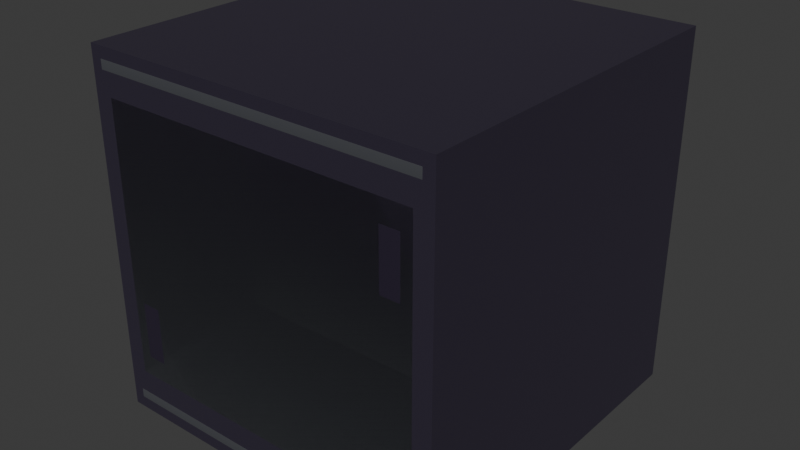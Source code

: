 # Source: CyberArenaWallBlock.blend  (saved by Blender 5.1.30; exported with 4.5.12 LTS)
import bpy
from mathutils import Matrix  # noqa: F401  (used for matrix-valued properties, if any)

bpy.ops.wm.read_factory_settings(use_empty=True)
scene = bpy.context.scene
scene.name = 'Scene'

# ---- collections
col_collection = bpy.data.collections.new('Collection'); scene.collection.children.link(col_collection)

# ---- materials (node trees are filled in below, after node groups)
mat_clean_dark_violet_wall_metal = bpy.data.materials.new('clean dark violet wall metal')
mat_clean_inset_wall_armor = bpy.data.materials.new('clean inset wall armor')
mat_clean_gunmetal_wall_cap = bpy.data.materials.new('clean gunmetal wall cap')
mat_subtle_purple_edge_shadow = bpy.data.materials.new('subtle purple edge shadow')

# ---- material node trees
mat_clean_dark_violet_wall_metal.use_nodes = True; mat_clean_dark_violet_wall_metal.node_tree.nodes.clear()
_N = mat_clean_dark_violet_wall_metal.node_tree.nodes; _L = mat_clean_dark_violet_wall_metal.node_tree.links
n0 = _N.new('ShaderNodeBsdfPrincipled'); n0.name = 'Principled BSDF'; n0.location = (-200, 100)
n0.inputs[0].default_value = (0.07, 0.058, 0.095, 1.0)
n0.inputs[1].default_value = 0.55
n0.inputs[2].default_value = 0.36
n1 = _N.new('ShaderNodeOutputMaterial'); n1.name = 'Material Output'; n1.location = (200, 100)
_L.new(n0.outputs[0], n1.inputs[0])
n1.is_active_output = True
mat_clean_inset_wall_armor.use_nodes = True; mat_clean_inset_wall_armor.node_tree.nodes.clear()
_N = mat_clean_inset_wall_armor.node_tree.nodes; _L = mat_clean_inset_wall_armor.node_tree.links
n0 = _N.new('ShaderNodeBsdfPrincipled'); n0.name = 'Principled BSDF'; n0.location = (-200, 100)
n0.inputs[0].default_value = (0.105, 0.112, 0.126, 1.0)
n0.inputs[1].default_value = 0.65
n0.inputs[2].default_value = 0.3
n1 = _N.new('ShaderNodeOutputMaterial'); n1.name = 'Material Output'; n1.location = (200, 100)
_L.new(n0.outputs[0], n1.inputs[0])
n1.is_active_output = True
mat_clean_gunmetal_wall_cap.use_nodes = True; mat_clean_gunmetal_wall_cap.node_tree.nodes.clear()
_N = mat_clean_gunmetal_wall_cap.node_tree.nodes; _L = mat_clean_gunmetal_wall_cap.node_tree.links
n0 = _N.new('ShaderNodeBsdfPrincipled'); n0.name = 'Principled BSDF'; n0.location = (-200, 100)
n0.inputs[0].default_value = (0.24, 0.25, 0.28, 1.0)
n0.inputs[1].default_value = 0.75
n0.inputs[2].default_value = 0.25
n1 = _N.new('ShaderNodeOutputMaterial'); n1.name = 'Material Output'; n1.location = (200, 100)
_L.new(n0.outputs[0], n1.inputs[0])
n1.is_active_output = True
mat_subtle_purple_edge_shadow.use_nodes = True; mat_subtle_purple_edge_shadow.node_tree.nodes.clear()
_N = mat_subtle_purple_edge_shadow.node_tree.nodes; _L = mat_subtle_purple_edge_shadow.node_tree.links
n0 = _N.new('ShaderNodeBsdfPrincipled'); n0.name = 'Principled BSDF'; n0.location = (-200, 100)
n0.inputs[0].default_value = (0.055, 0.042, 0.078, 1.0)
n0.inputs[1].default_value = 0.55
n0.inputs[2].default_value = 0.38
n1 = _N.new('ShaderNodeOutputMaterial'); n1.name = 'Material Output'; n1.location = (200, 100)
_L.new(n0.outputs[0], n1.inputs[0])
n1.is_active_output = True

# ---- world
world_world = bpy.data.worlds.new('World'); scene.world = world_world
world_world.use_nodes = True; world_world.node_tree.nodes.clear()
_N = world_world.node_tree.nodes; _L = world_world.node_tree.links
n0 = _N.new('ShaderNodeOutputWorld'); n0.name = 'World Output'; n0.location = (200, 100)
n1 = _N.new('ShaderNodeBackground'); n1.name = 'Background'; n1.location = (-200, 100)
n1.inputs[0].default_value = (0.05088, 0.05088, 0.05088, 1.0)
_L.new(n1.outputs[0], n0.inputs[0])
n0.is_active_output = True
world_world.color = (0.05088, 0.05088, 0.05088)
world_world.sun_shadow_jitter_overblur = 0.0

# ---- meshes
me_cube_058 = bpy.data.meshes.new('Cube.058')
me_cube_058.from_pydata([(-0.5, -0.5, -0.5), (-0.5, -0.5, 0.5), (-0.5, 0.5, -0.5), (-0.5, 0.5, 0.5), (0.5, -0.5, -0.5), (0.5, -0.5, 0.5), (0.5, 0.5, -0.5), (0.5, 0.5, 0.5)], [], [(0, 1, 3, 2), (2, 3, 7, 6), (6, 7, 5, 4), (4, 5, 1, 0), (2, 6, 4, 0), (7, 3, 1, 5)])
_uv = me_cube_058.uv_layers.new(name='UVMap')
_uv.uv.foreach_set('vector', [0.375, 0.0, 0.625, 0.0, 0.625, 0.25, 0.375, 0.25, 0.375, 0.25, 0.625, 0.25, 0.625, 0.5, 0.375, 0.5, 0.375, 0.5, 0.625, 0.5, 0.625, 0.75, 0.375, 0.75, 0.375, 0.75, 0.625, 0.75, 0.625, 1.0, 0.375, 1.0, 0.125, 0.5, 0.375, 0.5, 0.375, 0.75, 0.125, 0.75, 0.625, 0.5, 0.875, 0.5, 0.875, 0.75, 0.625, 0.75])
me_cube_058.materials.append(mat_clean_dark_violet_wall_metal)
me_cube_058.update()
me_cube_059 = bpy.data.meshes.new('Cube.059')
me_cube_059.from_pydata([(-0.45, -0.38, -0.003), (-0.45, -0.38, 0.003), (-0.45, 0.38, -0.003), (-0.45, 0.38, 0.003), (0.45, -0.38, -0.003), (0.45, -0.38, 0.003), (0.45, 0.38, -0.003), (0.45, 0.38, 0.003)], [], [(0, 1, 3, 2), (2, 3, 7, 6), (6, 7, 5, 4), (4, 5, 1, 0), (2, 6, 4, 0), (7, 3, 1, 5)])
_uv = me_cube_059.uv_layers.new(name='UVMap')
_uv.uv.foreach_set('vector', [0.375, 0.0, 0.625, 0.0, 0.625, 0.25, 0.375, 0.25, 0.375, 0.25, 0.625, 0.25, 0.625, 0.5, 0.375, 0.5, 0.375, 0.5, 0.625, 0.5, 0.625, 0.75, 0.375, 0.75, 0.375, 0.75, 0.625, 0.75, 0.625, 1.0, 0.375, 1.0, 0.125, 0.5, 0.375, 0.5, 0.375, 0.75, 0.125, 0.75, 0.625, 0.5, 0.875, 0.5, 0.875, 0.75, 0.625, 0.75])
me_cube_059.materials.append(mat_clean_inset_wall_armor)
me_cube_059.update()
me_cube_060 = bpy.data.meshes.new('Cube.060')
me_cube_060.from_pydata([(-0.47, -0.014, -0.0035), (-0.47, -0.014, 0.0035), (-0.47, 0.014, -0.0035), (-0.47, 0.014, 0.0035), (0.47, -0.014, -0.0035), (0.47, -0.014, 0.0035), (0.47, 0.014, -0.0035), (0.47, 0.014, 0.0035)], [], [(0, 1, 3, 2), (2, 3, 7, 6), (6, 7, 5, 4), (4, 5, 1, 0), (2, 6, 4, 0), (7, 3, 1, 5)])
_uv = me_cube_060.uv_layers.new(name='UVMap')
_uv.uv.foreach_set('vector', [0.375, 0.0, 0.625, 0.0, 0.625, 0.25, 0.375, 0.25, 0.375, 0.25, 0.625, 0.25, 0.625, 0.5, 0.375, 0.5, 0.375, 0.5, 0.625, 0.5, 0.625, 0.75, 0.375, 0.75, 0.375, 0.75, 0.625, 0.75, 0.625, 1.0, 0.375, 1.0, 0.125, 0.5, 0.375, 0.5, 0.375, 0.75, 0.125, 0.75, 0.625, 0.5, 0.875, 0.5, 0.875, 0.75, 0.625, 0.75])
me_cube_060.materials.append(mat_clean_gunmetal_wall_cap)
me_cube_060.update()
me_cube_061 = bpy.data.meshes.new('Cube.061')
me_cube_061.from_pydata([(-0.47, -0.014, -0.0035), (-0.47, -0.014, 0.0035), (-0.47, 0.014, -0.0035), (-0.47, 0.014, 0.0035), (0.47, -0.014, -0.0035), (0.47, -0.014, 0.0035), (0.47, 0.014, -0.0035), (0.47, 0.014, 0.0035)], [], [(0, 1, 3, 2), (2, 3, 7, 6), (6, 7, 5, 4), (4, 5, 1, 0), (2, 6, 4, 0), (7, 3, 1, 5)])
_uv = me_cube_061.uv_layers.new(name='UVMap')
_uv.uv.foreach_set('vector', [0.375, 0.0, 0.625, 0.0, 0.625, 0.25, 0.375, 0.25, 0.375, 0.25, 0.625, 0.25, 0.625, 0.5, 0.375, 0.5, 0.375, 0.5, 0.625, 0.5, 0.625, 0.75, 0.375, 0.75, 0.375, 0.75, 0.625, 0.75, 0.625, 1.0, 0.375, 1.0, 0.125, 0.5, 0.375, 0.5, 0.375, 0.75, 0.125, 0.75, 0.625, 0.5, 0.875, 0.5, 0.875, 0.75, 0.625, 0.75])
me_cube_061.materials.append(mat_clean_gunmetal_wall_cap)
me_cube_061.update()
me_cube_062 = bpy.data.meshes.new('Cube.062')
me_cube_062.from_pydata([(-0.0275, -0.08, -0.0035), (-0.0275, -0.08, 0.0035), (-0.0275, 0.08, -0.0035), (-0.0275, 0.08, 0.0035), (0.0275, -0.08, -0.0035), (0.0275, -0.08, 0.0035), (0.0275, 0.08, -0.0035), (0.0275, 0.08, 0.0035)], [], [(0, 1, 3, 2), (2, 3, 7, 6), (6, 7, 5, 4), (4, 5, 1, 0), (2, 6, 4, 0), (7, 3, 1, 5)])
_uv = me_cube_062.uv_layers.new(name='UVMap')
_uv.uv.foreach_set('vector', [0.375, 0.0, 0.625, 0.0, 0.625, 0.25, 0.375, 0.25, 0.375, 0.25, 0.625, 0.25, 0.625, 0.5, 0.375, 0.5, 0.375, 0.5, 0.625, 0.5, 0.625, 0.75, 0.375, 0.75, 0.375, 0.75, 0.625, 0.75, 0.625, 1.0, 0.375, 1.0, 0.125, 0.5, 0.375, 0.5, 0.375, 0.75, 0.125, 0.75, 0.625, 0.5, 0.875, 0.5, 0.875, 0.75, 0.625, 0.75])
me_cube_062.materials.append(mat_subtle_purple_edge_shadow)
me_cube_062.update()
me_cube_063 = bpy.data.meshes.new('Cube.063')
me_cube_063.from_pydata([(-0.0275, -0.08, -0.0035), (-0.0275, -0.08, 0.0035), (-0.0275, 0.08, -0.0035), (-0.0275, 0.08, 0.0035), (0.0275, -0.08, -0.0035), (0.0275, -0.08, 0.0035), (0.0275, 0.08, -0.0035), (0.0275, 0.08, 0.0035)], [], [(0, 1, 3, 2), (2, 3, 7, 6), (6, 7, 5, 4), (4, 5, 1, 0), (2, 6, 4, 0), (7, 3, 1, 5)])
_uv = me_cube_063.uv_layers.new(name='UVMap')
_uv.uv.foreach_set('vector', [0.375, 0.0, 0.625, 0.0, 0.625, 0.25, 0.375, 0.25, 0.375, 0.25, 0.625, 0.25, 0.625, 0.5, 0.375, 0.5, 0.375, 0.5, 0.625, 0.5, 0.625, 0.75, 0.375, 0.75, 0.375, 0.75, 0.625, 0.75, 0.625, 1.0, 0.375, 1.0, 0.125, 0.5, 0.375, 0.5, 0.375, 0.75, 0.125, 0.75, 0.625, 0.5, 0.875, 0.5, 0.875, 0.75, 0.625, 0.75])
me_cube_063.materials.append(mat_subtle_purple_edge_shadow)
me_cube_063.update()
me_cube_064 = bpy.data.meshes.new('Cube.064')
me_cube_064.from_pydata([(-0.45, -0.38, -0.003), (-0.45, -0.38, 0.003), (-0.45, 0.38, -0.003), (-0.45, 0.38, 0.003), (0.45, -0.38, -0.003), (0.45, -0.38, 0.003), (0.45, 0.38, -0.003), (0.45, 0.38, 0.003)], [], [(0, 1, 3, 2), (2, 3, 7, 6), (6, 7, 5, 4), (4, 5, 1, 0), (2, 6, 4, 0), (7, 3, 1, 5)])
_uv = me_cube_064.uv_layers.new(name='UVMap')
_uv.uv.foreach_set('vector', [0.375, 0.0, 0.625, 0.0, 0.625, 0.25, 0.375, 0.25, 0.375, 0.25, 0.625, 0.25, 0.625, 0.5, 0.375, 0.5, 0.375, 0.5, 0.625, 0.5, 0.625, 0.75, 0.375, 0.75, 0.375, 0.75, 0.625, 0.75, 0.625, 1.0, 0.375, 1.0, 0.125, 0.5, 0.375, 0.5, 0.375, 0.75, 0.125, 0.75, 0.625, 0.5, 0.875, 0.5, 0.875, 0.75, 0.625, 0.75])
me_cube_064.materials.append(mat_clean_inset_wall_armor)
me_cube_064.update()
me_cube_065 = bpy.data.meshes.new('Cube.065')
me_cube_065.from_pydata([(-0.47, -0.014, -0.0035), (-0.47, -0.014, 0.0035), (-0.47, 0.014, -0.0035), (-0.47, 0.014, 0.0035), (0.47, -0.014, -0.0035), (0.47, -0.014, 0.0035), (0.47, 0.014, -0.0035), (0.47, 0.014, 0.0035)], [], [(0, 1, 3, 2), (2, 3, 7, 6), (6, 7, 5, 4), (4, 5, 1, 0), (2, 6, 4, 0), (7, 3, 1, 5)])
_uv = me_cube_065.uv_layers.new(name='UVMap')
_uv.uv.foreach_set('vector', [0.375, 0.0, 0.625, 0.0, 0.625, 0.25, 0.375, 0.25, 0.375, 0.25, 0.625, 0.25, 0.625, 0.5, 0.375, 0.5, 0.375, 0.5, 0.625, 0.5, 0.625, 0.75, 0.375, 0.75, 0.375, 0.75, 0.625, 0.75, 0.625, 1.0, 0.375, 1.0, 0.125, 0.5, 0.375, 0.5, 0.375, 0.75, 0.125, 0.75, 0.625, 0.5, 0.875, 0.5, 0.875, 0.75, 0.625, 0.75])
me_cube_065.materials.append(mat_clean_gunmetal_wall_cap)
me_cube_065.update()
me_cube_066 = bpy.data.meshes.new('Cube.066')
me_cube_066.from_pydata([(-0.47, -0.014, -0.0035), (-0.47, -0.014, 0.0035), (-0.47, 0.014, -0.0035), (-0.47, 0.014, 0.0035), (0.47, -0.014, -0.0035), (0.47, -0.014, 0.0035), (0.47, 0.014, -0.0035), (0.47, 0.014, 0.0035)], [], [(0, 1, 3, 2), (2, 3, 7, 6), (6, 7, 5, 4), (4, 5, 1, 0), (2, 6, 4, 0), (7, 3, 1, 5)])
_uv = me_cube_066.uv_layers.new(name='UVMap')
_uv.uv.foreach_set('vector', [0.375, 0.0, 0.625, 0.0, 0.625, 0.25, 0.375, 0.25, 0.375, 0.25, 0.625, 0.25, 0.625, 0.5, 0.375, 0.5, 0.375, 0.5, 0.625, 0.5, 0.625, 0.75, 0.375, 0.75, 0.375, 0.75, 0.625, 0.75, 0.625, 1.0, 0.375, 1.0, 0.125, 0.5, 0.375, 0.5, 0.375, 0.75, 0.125, 0.75, 0.625, 0.5, 0.875, 0.5, 0.875, 0.75, 0.625, 0.75])
me_cube_066.materials.append(mat_clean_gunmetal_wall_cap)
me_cube_066.update()
me_cube_067 = bpy.data.meshes.new('Cube.067')
me_cube_067.from_pydata([(-0.0275, -0.08, -0.0035), (-0.0275, -0.08, 0.0035), (-0.0275, 0.08, -0.0035), (-0.0275, 0.08, 0.0035), (0.0275, -0.08, -0.0035), (0.0275, -0.08, 0.0035), (0.0275, 0.08, -0.0035), (0.0275, 0.08, 0.0035)], [], [(0, 1, 3, 2), (2, 3, 7, 6), (6, 7, 5, 4), (4, 5, 1, 0), (2, 6, 4, 0), (7, 3, 1, 5)])
_uv = me_cube_067.uv_layers.new(name='UVMap')
_uv.uv.foreach_set('vector', [0.375, 0.0, 0.625, 0.0, 0.625, 0.25, 0.375, 0.25, 0.375, 0.25, 0.625, 0.25, 0.625, 0.5, 0.375, 0.5, 0.375, 0.5, 0.625, 0.5, 0.625, 0.75, 0.375, 0.75, 0.375, 0.75, 0.625, 0.75, 0.625, 1.0, 0.375, 1.0, 0.125, 0.5, 0.375, 0.5, 0.375, 0.75, 0.125, 0.75, 0.625, 0.5, 0.875, 0.5, 0.875, 0.75, 0.625, 0.75])
me_cube_067.materials.append(mat_subtle_purple_edge_shadow)
me_cube_067.update()
me_cube_068 = bpy.data.meshes.new('Cube.068')
me_cube_068.from_pydata([(-0.0275, -0.08, -0.0035), (-0.0275, -0.08, 0.0035), (-0.0275, 0.08, -0.0035), (-0.0275, 0.08, 0.0035), (0.0275, -0.08, -0.0035), (0.0275, -0.08, 0.0035), (0.0275, 0.08, -0.0035), (0.0275, 0.08, 0.0035)], [], [(0, 1, 3, 2), (2, 3, 7, 6), (6, 7, 5, 4), (4, 5, 1, 0), (2, 6, 4, 0), (7, 3, 1, 5)])
_uv = me_cube_068.uv_layers.new(name='UVMap')
_uv.uv.foreach_set('vector', [0.375, 0.0, 0.625, 0.0, 0.625, 0.25, 0.375, 0.25, 0.375, 0.25, 0.625, 0.25, 0.625, 0.5, 0.375, 0.5, 0.375, 0.5, 0.625, 0.5, 0.625, 0.75, 0.375, 0.75, 0.375, 0.75, 0.625, 0.75, 0.625, 1.0, 0.375, 1.0, 0.125, 0.5, 0.375, 0.5, 0.375, 0.75, 0.125, 0.75, 0.625, 0.5, 0.875, 0.5, 0.875, 0.75, 0.625, 0.75])
me_cube_068.materials.append(mat_subtle_purple_edge_shadow)
me_cube_068.update()

# ---- objects
ob_bounded_wall_core = bpy.data.objects.new('bounded wall core', me_cube_058)
ob_front_broad_flat_inset_face = bpy.data.objects.new('front broad flat inset face', me_cube_059)
ob_front_top_flush_cap_line = bpy.data.objects.new('front top flush cap line', me_cube_060)
ob_front_bottom_flush_cap_line = bpy.data.objects.new('front bottom flush cap line', me_cube_061)
ob_front_tiny_left_tick_upper = bpy.data.objects.new('front tiny left tick upper', me_cube_062)
ob_front_tiny_right_tick_lower = bpy.data.objects.new('front tiny right tick lower', me_cube_063)
ob_back_broad_flat_inset_face = bpy.data.objects.new('back broad flat inset face', me_cube_064)
ob_back_top_flush_cap_line = bpy.data.objects.new('back top flush cap line', me_cube_065)
ob_back_bottom_flush_cap_line = bpy.data.objects.new('back bottom flush cap line', me_cube_066)
ob_back_tiny_left_tick_upper = bpy.data.objects.new('back tiny left tick upper', me_cube_067)
ob_back_tiny_right_tick_lower = bpy.data.objects.new('back tiny right tick lower', me_cube_068)

# ---- transforms, parenting, visibility, modifiers, constraints
ob_bounded_wall_core.location = (0.0, 0.0, 0.0)
ob_bounded_wall_core.rotation_euler = (-1.571, 0.0, 0.0)
ob_front_broad_flat_inset_face.location = (0.0, 0.497, -2.172e-08)
ob_front_broad_flat_inset_face.rotation_euler = (-1.571, 0.0, 0.0)
_m = ob_front_broad_flat_inset_face.modifiers.new('small bounded bevel', 'BEVEL')
_m.width = 0.002
_m.width_pct = 0.002
_m = ob_front_broad_flat_inset_face.modifiers.new('weighted normals', 'WEIGHTED_NORMAL')
ob_front_top_flush_cap_line.location = (0.0, 0.497, -0.455)
ob_front_top_flush_cap_line.rotation_euler = (-1.571, 0.0, 0.0)
_m = ob_front_top_flush_cap_line.modifiers.new('small bounded bevel', 'BEVEL')
_m.width = 0.0015
_m.width_pct = 0.0015
_m = ob_front_top_flush_cap_line.modifiers.new('weighted normals', 'WEIGHTED_NORMAL')
ob_front_bottom_flush_cap_line.location = (0.0, 0.497, 0.455)
ob_front_bottom_flush_cap_line.rotation_euler = (-1.571, 0.0, 0.0)
_m = ob_front_bottom_flush_cap_line.modifiers.new('small bounded bevel', 'BEVEL')
_m.width = 0.0015
_m.width_pct = 0.0015
_m = ob_front_bottom_flush_cap_line.modifiers.new('weighted normals', 'WEIGHTED_NORMAL')
ob_front_tiny_left_tick_upper.location = (-0.39, 0.497, -0.24)
ob_front_tiny_left_tick_upper.rotation_euler = (-1.571, 0.0, 0.0)
_m = ob_front_tiny_left_tick_upper.modifiers.new('small bounded bevel', 'BEVEL')
_m.width = 0.001
_m.width_pct = 0.001
_m = ob_front_tiny_left_tick_upper.modifiers.new('weighted normals', 'WEIGHTED_NORMAL')
ob_front_tiny_right_tick_lower.location = (0.39, 0.497, 0.24)
ob_front_tiny_right_tick_lower.rotation_euler = (-1.571, 0.0, 0.0)
_m = ob_front_tiny_right_tick_lower.modifiers.new('small bounded bevel', 'BEVEL')
_m.width = 0.001
_m.width_pct = 0.001
_m = ob_front_tiny_right_tick_lower.modifiers.new('weighted normals', 'WEIGHTED_NORMAL')
ob_back_broad_flat_inset_face.location = (0.0, -0.497, 2.172e-08)
ob_back_broad_flat_inset_face.rotation_euler = (-1.571, 0.0, 0.0)
_m = ob_back_broad_flat_inset_face.modifiers.new('small bounded bevel', 'BEVEL')
_m.width = 0.002
_m.width_pct = 0.002
_m = ob_back_broad_flat_inset_face.modifiers.new('weighted normals', 'WEIGHTED_NORMAL')
ob_back_top_flush_cap_line.location = (0.0, -0.497, -0.455)
ob_back_top_flush_cap_line.rotation_euler = (-1.571, 0.0, 0.0)
_m = ob_back_top_flush_cap_line.modifiers.new('small bounded bevel', 'BEVEL')
_m.width = 0.0015
_m.width_pct = 0.0015
_m = ob_back_top_flush_cap_line.modifiers.new('weighted normals', 'WEIGHTED_NORMAL')
ob_back_bottom_flush_cap_line.location = (0.0, -0.497, 0.455)
ob_back_bottom_flush_cap_line.rotation_euler = (-1.571, 0.0, 0.0)
_m = ob_back_bottom_flush_cap_line.modifiers.new('small bounded bevel', 'BEVEL')
_m.width = 0.0015
_m.width_pct = 0.0015
_m = ob_back_bottom_flush_cap_line.modifiers.new('weighted normals', 'WEIGHTED_NORMAL')
ob_back_tiny_left_tick_upper.location = (-0.39, -0.497, -0.24)
ob_back_tiny_left_tick_upper.rotation_euler = (-1.571, 0.0, 0.0)
_m = ob_back_tiny_left_tick_upper.modifiers.new('small bounded bevel', 'BEVEL')
_m.width = 0.001
_m.width_pct = 0.001
_m = ob_back_tiny_left_tick_upper.modifiers.new('weighted normals', 'WEIGHTED_NORMAL')
ob_back_tiny_right_tick_lower.location = (0.39, -0.497, 0.24)
ob_back_tiny_right_tick_lower.rotation_euler = (-1.571, 0.0, 0.0)
_m = ob_back_tiny_right_tick_lower.modifiers.new('small bounded bevel', 'BEVEL')
_m.width = 0.001
_m.width_pct = 0.001
_m = ob_back_tiny_right_tick_lower.modifiers.new('weighted normals', 'WEIGHTED_NORMAL')

# ---- collection membership
col_collection.objects.link(ob_bounded_wall_core)
col_collection.objects.link(ob_front_broad_flat_inset_face)
col_collection.objects.link(ob_front_top_flush_cap_line)
col_collection.objects.link(ob_front_bottom_flush_cap_line)
col_collection.objects.link(ob_front_tiny_left_tick_upper)
col_collection.objects.link(ob_front_tiny_right_tick_lower)
col_collection.objects.link(ob_back_broad_flat_inset_face)
col_collection.objects.link(ob_back_top_flush_cap_line)
col_collection.objects.link(ob_back_bottom_flush_cap_line)
col_collection.objects.link(ob_back_tiny_left_tick_upper)
col_collection.objects.link(ob_back_tiny_right_tick_lower)

# ---- scene / render settings (as saved in the file)
scene.frame_start = 1; scene.frame_end = 250; scene.frame_set(1)
scene.render.engine = 'BLENDER_EEVEE_NEXT'
scene.render.bake_bias = 0.0
scene.render.bake_samples = 0
scene.cycles.sampling_pattern = 'TABULATED_SOBOL'
scene.eevee.use_volume_custom_range = False
bpy.context.view_layer.update()

# ---- added for rendering (the .blend has no active camera and no usable light): camera, sun
cam_auto = bpy.data.cameras.new('AutoCamera')
cam_auto.lens = 50.0
cam_auto.sensor_width = 36.0
cam_auto.clip_end = 1000.0
ob_auto_camera = bpy.data.objects.new('AutoCamera', cam_auto)
scene.collection.objects.link(ob_auto_camera)
ob_auto_camera.location = (1.60307, -1.92368, 1.28246)
ob_auto_camera.rotation_euler = (1.09748, -7.21219e-08, 0.694738)
scene.camera = ob_auto_camera
light_auto_sun = bpy.data.lights.new('AutoSun', 'SUN')
light_auto_sun.energy = 3.0
light_auto_sun.angle = 0.0523599
ob_auto_sun = bpy.data.objects.new('AutoSun', light_auto_sun)
scene.collection.objects.link(ob_auto_sun)
ob_auto_sun.rotation_euler = (0.872665, 0.174533, 0.523599)
bpy.context.view_layer.update()
